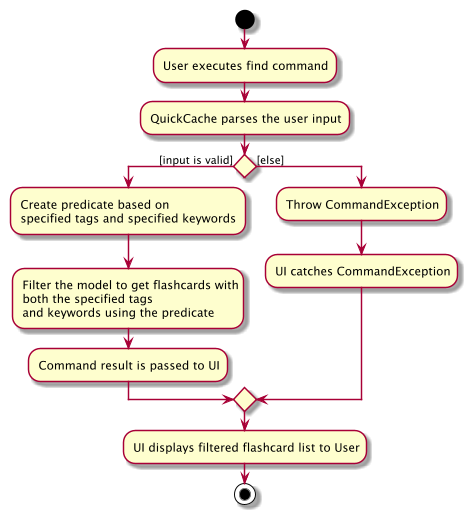

The diagram above was rendered by PlantUML. Its source (embedded in the PNG):
@startuml
scale max 500 height

start

:User executes find command;
:QuickCache parses the user input;
if () then ([input is valid])
    :Create predicate based on
    specified tags and specified keywords;
    :Filter the model to get flashcards with
    both the specified tags
    and keywords using the predicate;
    :Command result is passed to UI;
else ([else])
    :Throw CommandException;
    :UI catches CommandException;
endif
    :UI displays filtered flashcard list to User;
stop
@enduml